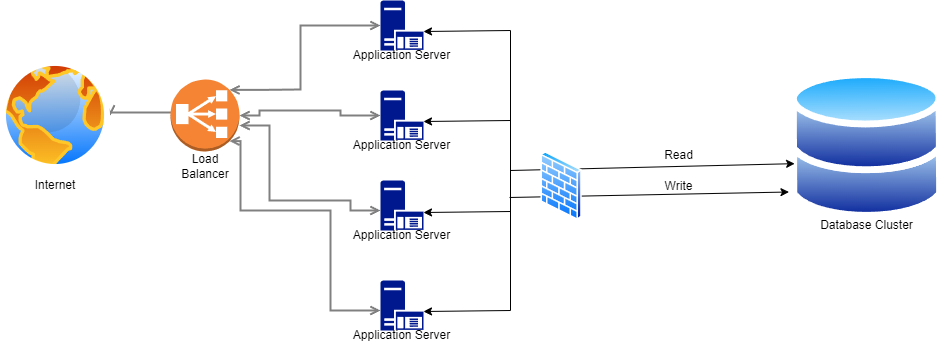

The diagram above was exported from draw.io. Its source (the exported page's mxGraphModel, read from the mxfile embedded in the PNG):
<mxGraphModel dx="2271" dy="1106" grid="1" gridSize="10" guides="1" tooltips="1" connect="1" arrows="1" fold="1" page="1" pageScale="1" pageWidth="1169" pageHeight="827" math="0" shadow="0">
  <root>
    <mxCell id="0" />
    <mxCell id="1" parent="0" />
    <mxCell id="UEzPUAAOIrF-is8g5C7q-130" style="edgeStyle=orthogonalEdgeStyle;rounded=0;orthogonalLoop=1;jettySize=auto;html=1;startArrow=open;startFill=0;endArrow=open;endFill=0;strokeWidth=2;strokeColor=#808080;exitX=0.855;exitY=0.145;exitDx=0;exitDy=0;exitPerimeter=0;entryX=0;entryY=0.5;entryDx=0;entryDy=0;entryPerimeter=0;" parent="1" source="PotebYjNREBIz9ww5w4z-4" target="PotebYjNREBIz9ww5w4z-5" edge="1">
      <mxGeometry relative="1" as="geometry">
        <Array as="points">
          <mxPoint x="140" y="129" />
          <mxPoint x="180" y="129" />
          <mxPoint x="180" y="65" />
        </Array>
        <mxPoint x="268.499112850026" y="142" as="sourcePoint" />
        <mxPoint x="410.5000000000002" y="-157" as="targetPoint" />
      </mxGeometry>
    </mxCell>
    <mxCell id="UEzPUAAOIrF-is8g5C7q-131" style="edgeStyle=orthogonalEdgeStyle;rounded=0;orthogonalLoop=1;jettySize=auto;html=1;startArrow=open;startFill=0;endArrow=open;endFill=0;strokeWidth=2;strokeColor=#808080;exitX=1;exitY=0.5;exitDx=0;exitDy=0;entryX=0;entryY=0.5;entryDx=0;entryDy=0;entryPerimeter=0;" parent="1" source="PotebYjNREBIz9ww5w4z-1" target="PotebYjNREBIz9ww5w4z-4" edge="1">
      <mxGeometry relative="1" as="geometry">
        <Array as="points">
          <mxPoint x="-10" y="152" />
          <mxPoint x="70" y="152" />
        </Array>
        <mxPoint x="268.499112850026" y="151.5" as="sourcePoint" />
      </mxGeometry>
    </mxCell>
    <object label="" Internet="" id="PotebYjNREBIz9ww5w4z-1">
      <mxCell style="image;aspect=fixed;perimeter=ellipsePerimeter;html=1;align=center;shadow=0;dashed=0;spacingTop=3;image=img/lib/active_directory/internet_globe.svg;" parent="1" vertex="1">
        <mxGeometry x="-120" y="100" width="110" height="110" as="geometry" />
      </mxCell>
    </object>
    <mxCell id="PotebYjNREBIz9ww5w4z-4" value="" style="outlineConnect=0;dashed=0;verticalLabelPosition=bottom;verticalAlign=top;align=center;html=1;shape=mxgraph.aws3.classic_load_balancer;fillColor=#F58534;gradientColor=none;" parent="1" vertex="1">
      <mxGeometry x="50" y="119" width="69" height="72" as="geometry" />
    </mxCell>
    <mxCell id="PotebYjNREBIz9ww5w4z-5" value="" style="sketch=0;aspect=fixed;pointerEvents=1;shadow=0;dashed=0;html=1;strokeColor=none;labelPosition=center;verticalLabelPosition=bottom;verticalAlign=top;align=center;fillColor=#00188D;shape=mxgraph.mscae.enterprise.application_server" parent="1" vertex="1">
      <mxGeometry x="260" y="40" width="43" height="50" as="geometry" />
    </mxCell>
    <mxCell id="PotebYjNREBIz9ww5w4z-6" value="" style="sketch=0;aspect=fixed;pointerEvents=1;shadow=0;dashed=0;html=1;strokeColor=none;labelPosition=center;verticalLabelPosition=bottom;verticalAlign=top;align=center;fillColor=#00188D;shape=mxgraph.mscae.enterprise.application_server" parent="1" vertex="1">
      <mxGeometry x="260" y="130" width="43" height="50" as="geometry" />
    </mxCell>
    <mxCell id="PotebYjNREBIz9ww5w4z-7" value="" style="sketch=0;aspect=fixed;pointerEvents=1;shadow=0;dashed=0;html=1;strokeColor=none;labelPosition=center;verticalLabelPosition=bottom;verticalAlign=top;align=center;fillColor=#00188D;shape=mxgraph.mscae.enterprise.application_server" parent="1" vertex="1">
      <mxGeometry x="260" y="220" width="43" height="50" as="geometry" />
    </mxCell>
    <mxCell id="PotebYjNREBIz9ww5w4z-8" value="" style="sketch=0;aspect=fixed;pointerEvents=1;shadow=0;dashed=0;html=1;strokeColor=none;labelPosition=center;verticalLabelPosition=bottom;verticalAlign=top;align=center;fillColor=#00188D;shape=mxgraph.mscae.enterprise.application_server" parent="1" vertex="1">
      <mxGeometry x="260" y="320" width="43" height="50" as="geometry" />
    </mxCell>
    <mxCell id="PotebYjNREBIz9ww5w4z-9" style="edgeStyle=orthogonalEdgeStyle;rounded=0;orthogonalLoop=1;jettySize=auto;html=1;startArrow=open;startFill=0;endArrow=open;endFill=0;strokeWidth=2;strokeColor=#808080;entryX=0;entryY=0.5;entryDx=0;entryDy=0;entryPerimeter=0;exitX=1;exitY=0.5;exitDx=0;exitDy=0;exitPerimeter=0;" parent="1" source="PotebYjNREBIz9ww5w4z-4" target="PotebYjNREBIz9ww5w4z-6" edge="1">
      <mxGeometry relative="1" as="geometry">
        <Array as="points">
          <mxPoint x="139" y="155" />
          <mxPoint x="139" y="150" />
          <mxPoint x="220" y="150" />
          <mxPoint x="220" y="155" />
        </Array>
        <mxPoint x="160" y="220" as="sourcePoint" />
        <mxPoint x="270" y="75" as="targetPoint" />
      </mxGeometry>
    </mxCell>
    <mxCell id="PotebYjNREBIz9ww5w4z-10" style="edgeStyle=orthogonalEdgeStyle;rounded=0;orthogonalLoop=1;jettySize=auto;html=1;startArrow=open;startFill=0;endArrow=open;endFill=0;strokeWidth=2;strokeColor=#808080;entryX=0;entryY=0.6;entryDx=0;entryDy=0;entryPerimeter=0;" parent="1" source="PotebYjNREBIz9ww5w4z-4" target="PotebYjNREBIz9ww5w4z-7" edge="1">
      <mxGeometry relative="1" as="geometry">
        <Array as="points">
          <mxPoint x="149" y="165" />
          <mxPoint x="149" y="240" />
          <mxPoint x="230" y="240" />
          <mxPoint x="230" y="250" />
        </Array>
        <mxPoint x="129" y="165" as="sourcePoint" />
        <mxPoint x="250" y="260" as="targetPoint" />
      </mxGeometry>
    </mxCell>
    <mxCell id="PotebYjNREBIz9ww5w4z-11" style="edgeStyle=orthogonalEdgeStyle;rounded=0;orthogonalLoop=1;jettySize=auto;html=1;startArrow=open;startFill=0;endArrow=open;endFill=0;strokeWidth=2;strokeColor=#808080;entryX=0;entryY=0.6;entryDx=0;entryDy=0;entryPerimeter=0;exitX=0.855;exitY=0.855;exitDx=0;exitDy=0;exitPerimeter=0;" parent="1" source="PotebYjNREBIz9ww5w4z-4" target="PotebYjNREBIz9ww5w4z-8" edge="1">
      <mxGeometry relative="1" as="geometry">
        <Array as="points">
          <mxPoint x="120" y="181" />
          <mxPoint x="120" y="250" />
          <mxPoint x="210" y="250" />
          <mxPoint x="210" y="350" />
        </Array>
        <mxPoint x="129" y="175" as="sourcePoint" />
        <mxPoint x="250" y="350" as="targetPoint" />
      </mxGeometry>
    </mxCell>
    <mxCell id="PotebYjNREBIz9ww5w4z-12" value="Load Balancer" style="text;strokeColor=none;align=center;fillColor=none;html=1;verticalAlign=middle;whiteSpace=wrap;rounded=0;" parent="1" vertex="1">
      <mxGeometry x="54.5" y="191" width="60" height="30" as="geometry" />
    </mxCell>
    <mxCell id="PotebYjNREBIz9ww5w4z-13" value="Internet" style="text;strokeColor=none;align=center;fillColor=none;html=1;verticalAlign=middle;whiteSpace=wrap;rounded=0;" parent="1" vertex="1">
      <mxGeometry x="-95" y="210" width="60" height="30" as="geometry" />
    </mxCell>
    <mxCell id="PotebYjNREBIz9ww5w4z-14" value="Application Server" style="text;strokeColor=none;align=center;fillColor=none;html=1;verticalAlign=middle;whiteSpace=wrap;rounded=0;" parent="1" vertex="1">
      <mxGeometry x="223" y="80" width="117" height="30" as="geometry" />
    </mxCell>
    <mxCell id="PotebYjNREBIz9ww5w4z-15" value="Application Server" style="text;strokeColor=none;align=center;fillColor=none;html=1;verticalAlign=middle;whiteSpace=wrap;rounded=0;" parent="1" vertex="1">
      <mxGeometry x="223" y="170" width="117" height="30" as="geometry" />
    </mxCell>
    <mxCell id="PotebYjNREBIz9ww5w4z-16" value="Application Server" style="text;strokeColor=none;align=center;fillColor=none;html=1;verticalAlign=middle;whiteSpace=wrap;rounded=0;" parent="1" vertex="1">
      <mxGeometry x="223" y="260" width="117" height="30" as="geometry" />
    </mxCell>
    <mxCell id="PotebYjNREBIz9ww5w4z-17" value="Application Server" style="text;strokeColor=none;align=center;fillColor=none;html=1;verticalAlign=middle;whiteSpace=wrap;rounded=0;" parent="1" vertex="1">
      <mxGeometry x="223" y="360" width="117" height="30" as="geometry" />
    </mxCell>
    <mxCell id="PotebYjNREBIz9ww5w4z-18" value="" style="image;aspect=fixed;perimeter=ellipsePerimeter;html=1;align=center;shadow=0;dashed=0;spacingTop=3;image=img/lib/active_directory/databases.svg;" parent="1" vertex="1">
      <mxGeometry x="670" y="110" width="153.06" height="150" as="geometry" />
    </mxCell>
    <mxCell id="PotebYjNREBIz9ww5w4z-19" value="Database Cluster" style="text;strokeColor=none;align=center;fillColor=none;html=1;verticalAlign=middle;whiteSpace=wrap;rounded=0;" parent="1" vertex="1">
      <mxGeometry x="688.03" y="250" width="117" height="30" as="geometry" />
    </mxCell>
    <mxCell id="PotebYjNREBIz9ww5w4z-21" value="" style="endArrow=none;html=1;rounded=0;" parent="1" edge="1">
      <mxGeometry width="50" height="50" relative="1" as="geometry">
        <mxPoint x="390" y="350" as="sourcePoint" />
        <mxPoint x="390" y="70" as="targetPoint" />
      </mxGeometry>
    </mxCell>
    <mxCell id="PotebYjNREBIz9ww5w4z-22" value="" style="endArrow=classic;html=1;rounded=0;entryX=1;entryY=0.62;entryDx=0;entryDy=0;entryPerimeter=0;" parent="1" target="PotebYjNREBIz9ww5w4z-5" edge="1">
      <mxGeometry width="50" height="50" relative="1" as="geometry">
        <mxPoint x="390" y="70" as="sourcePoint" />
        <mxPoint x="520" y="-80" as="targetPoint" />
      </mxGeometry>
    </mxCell>
    <mxCell id="PotebYjNREBIz9ww5w4z-23" value="" style="endArrow=classic;html=1;rounded=0;entryX=1;entryY=0.62;entryDx=0;entryDy=0;entryPerimeter=0;" parent="1" edge="1">
      <mxGeometry width="50" height="50" relative="1" as="geometry">
        <mxPoint x="390" y="160" as="sourcePoint" />
        <mxPoint x="303" y="161" as="targetPoint" />
      </mxGeometry>
    </mxCell>
    <mxCell id="PotebYjNREBIz9ww5w4z-24" value="" style="endArrow=classic;html=1;rounded=0;entryX=1;entryY=0.62;entryDx=0;entryDy=0;entryPerimeter=0;" parent="1" edge="1">
      <mxGeometry width="50" height="50" relative="1" as="geometry">
        <mxPoint x="390" y="251" as="sourcePoint" />
        <mxPoint x="303" y="252" as="targetPoint" />
      </mxGeometry>
    </mxCell>
    <mxCell id="PotebYjNREBIz9ww5w4z-25" value="" style="endArrow=classic;html=1;rounded=0;entryX=1;entryY=0.62;entryDx=0;entryDy=0;entryPerimeter=0;" parent="1" edge="1">
      <mxGeometry width="50" height="50" relative="1" as="geometry">
        <mxPoint x="390" y="350" as="sourcePoint" />
        <mxPoint x="303" y="351" as="targetPoint" />
      </mxGeometry>
    </mxCell>
    <mxCell id="PotebYjNREBIz9ww5w4z-26" value="" style="endArrow=classic;html=1;rounded=0;entryX=0.027;entryY=0.621;entryDx=0;entryDy=0;entryPerimeter=0;" parent="1" target="PotebYjNREBIz9ww5w4z-18" edge="1">
      <mxGeometry width="50" height="50" relative="1" as="geometry">
        <mxPoint x="390" y="210" as="sourcePoint" />
        <mxPoint x="343" y="111" as="targetPoint" />
      </mxGeometry>
    </mxCell>
    <mxCell id="PotebYjNREBIz9ww5w4z-30" value="" style="endArrow=classic;html=1;rounded=0;entryX=-0.01;entryY=0.81;entryDx=0;entryDy=0;entryPerimeter=0;" parent="1" target="PotebYjNREBIz9ww5w4z-18" edge="1">
      <mxGeometry width="50" height="50" relative="1" as="geometry">
        <mxPoint x="389.04999999999995" y="237" as="sourcePoint" />
        <mxPoint x="493.04999999999995" y="240" as="targetPoint" />
      </mxGeometry>
    </mxCell>
    <mxCell id="PotebYjNREBIz9ww5w4z-27" value="" style="image;aspect=fixed;perimeter=ellipsePerimeter;html=1;align=center;shadow=0;dashed=0;spacingTop=3;image=img/lib/active_directory/firewall.svg;" parent="1" vertex="1">
      <mxGeometry x="420" y="191" width="42.09" height="69" as="geometry" />
    </mxCell>
    <mxCell id="PotebYjNREBIz9ww5w4z-31" value="Read" style="text;strokeColor=none;align=center;fillColor=none;html=1;verticalAlign=middle;whiteSpace=wrap;rounded=0;" parent="1" vertex="1">
      <mxGeometry x="500" y="180" width="117" height="30" as="geometry" />
    </mxCell>
    <mxCell id="PotebYjNREBIz9ww5w4z-32" value="Write" style="text;strokeColor=none;align=center;fillColor=none;html=1;verticalAlign=middle;whiteSpace=wrap;rounded=0;" parent="1" vertex="1">
      <mxGeometry x="500" y="210.5" width="117" height="30" as="geometry" />
    </mxCell>
  </root>
</mxGraphModel>